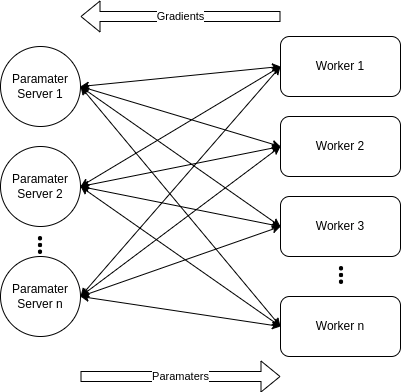

The diagram above was exported from draw.io. Its source (the exported page's mxGraphModel, read from the mxfile embedded in the PNG):
<mxGraphModel dx="2058" dy="1073" grid="1" gridSize="10" guides="1" tooltips="1" connect="1" arrows="1" fold="1" page="1" pageScale="1" pageWidth="850" pageHeight="1100" math="0" shadow="0">
  <root>
    <mxCell id="0" />
    <mxCell id="1" parent="0" />
    <mxCell id="5pE1r-196FnSZ8JS71Iq-1" value="Worker 1" style="rounded=1;whiteSpace=wrap;html=1;" parent="1" vertex="1">
      <mxGeometry x="400" y="160" width="120" height="60" as="geometry" />
    </mxCell>
    <mxCell id="5pE1r-196FnSZ8JS71Iq-2" value="Worker 2" style="rounded=1;whiteSpace=wrap;html=1;" parent="1" vertex="1">
      <mxGeometry x="400" y="240" width="120" height="60" as="geometry" />
    </mxCell>
    <mxCell id="5pE1r-196FnSZ8JS71Iq-3" value="Worker 3" style="rounded=1;whiteSpace=wrap;html=1;" parent="1" vertex="1">
      <mxGeometry x="400" y="320" width="120" height="60" as="geometry" />
    </mxCell>
    <mxCell id="5pE1r-196FnSZ8JS71Iq-4" value="Worker n" style="rounded=1;whiteSpace=wrap;html=1;" parent="1" vertex="1">
      <mxGeometry x="400" y="420" width="120" height="60" as="geometry" />
    </mxCell>
    <mxCell id="5pE1r-196FnSZ8JS71Iq-5" value="" style="shape=image;html=1;verticalAlign=top;verticalLabelPosition=bottom;labelBackgroundColor=#ffffff;imageAspect=0;aspect=fixed;image=https://cdn4.iconfinder.com/data/icons/essential-app-1/16/dot-more-menu-hide-128.png;rotation=90;" parent="1" vertex="1">
      <mxGeometry x="451" y="390" width="18" height="18" as="geometry" />
    </mxCell>
    <mxCell id="5pE1r-196FnSZ8JS71Iq-6" value="Paramater&lt;br&gt;Server 1" style="ellipse;whiteSpace=wrap;html=1;aspect=fixed;" parent="1" vertex="1">
      <mxGeometry x="120" y="170" width="80" height="80" as="geometry" />
    </mxCell>
    <mxCell id="5pE1r-196FnSZ8JS71Iq-7" value="Paramater&lt;br&gt;Server 2" style="ellipse;whiteSpace=wrap;html=1;aspect=fixed;" parent="1" vertex="1">
      <mxGeometry x="120" y="270" width="80" height="80" as="geometry" />
    </mxCell>
    <mxCell id="5pE1r-196FnSZ8JS71Iq-12" value="" style="endArrow=classic;startArrow=classic;html=1;rounded=0;exitX=1;exitY=0.5;exitDx=0;exitDy=0;entryX=0;entryY=0.5;entryDx=0;entryDy=0;" parent="1" source="5pE1r-196FnSZ8JS71Iq-6" target="5pE1r-196FnSZ8JS71Iq-4" edge="1">
      <mxGeometry width="50" height="50" relative="1" as="geometry">
        <mxPoint x="240" y="295" as="sourcePoint" />
        <mxPoint x="290" y="245" as="targetPoint" />
      </mxGeometry>
    </mxCell>
    <mxCell id="5pE1r-196FnSZ8JS71Iq-13" value="" style="endArrow=classic;startArrow=classic;html=1;rounded=0;exitX=1;exitY=0.5;exitDx=0;exitDy=0;entryX=0;entryY=0.5;entryDx=0;entryDy=0;" parent="1" source="5pE1r-196FnSZ8JS71Iq-6" target="5pE1r-196FnSZ8JS71Iq-3" edge="1">
      <mxGeometry width="50" height="50" relative="1" as="geometry">
        <mxPoint x="260" y="270" as="sourcePoint" />
        <mxPoint x="310" y="220" as="targetPoint" />
      </mxGeometry>
    </mxCell>
    <mxCell id="5pE1r-196FnSZ8JS71Iq-14" value="" style="endArrow=classic;startArrow=classic;html=1;rounded=0;exitX=1;exitY=0.5;exitDx=0;exitDy=0;entryX=0;entryY=0.5;entryDx=0;entryDy=0;" parent="1" source="5pE1r-196FnSZ8JS71Iq-6" target="5pE1r-196FnSZ8JS71Iq-2" edge="1">
      <mxGeometry width="50" height="50" relative="1" as="geometry">
        <mxPoint x="260" y="240" as="sourcePoint" />
        <mxPoint x="310" y="190" as="targetPoint" />
      </mxGeometry>
    </mxCell>
    <mxCell id="5pE1r-196FnSZ8JS71Iq-15" value="" style="endArrow=classic;startArrow=classic;html=1;rounded=0;exitX=1;exitY=0.5;exitDx=0;exitDy=0;entryX=0;entryY=0.5;entryDx=0;entryDy=0;" parent="1" source="5pE1r-196FnSZ8JS71Iq-6" target="5pE1r-196FnSZ8JS71Iq-1" edge="1">
      <mxGeometry width="50" height="50" relative="1" as="geometry">
        <mxPoint x="210" y="200" as="sourcePoint" />
        <mxPoint x="260" y="150" as="targetPoint" />
      </mxGeometry>
    </mxCell>
    <mxCell id="5pE1r-196FnSZ8JS71Iq-16" value="" style="endArrow=classic;startArrow=classic;html=1;rounded=0;exitX=1;exitY=0.5;exitDx=0;exitDy=0;entryX=0;entryY=0.5;entryDx=0;entryDy=0;" parent="1" source="5pE1r-196FnSZ8JS71Iq-7" target="5pE1r-196FnSZ8JS71Iq-4" edge="1">
      <mxGeometry width="50" height="50" relative="1" as="geometry">
        <mxPoint x="300" y="570" as="sourcePoint" />
        <mxPoint x="350" y="520" as="targetPoint" />
      </mxGeometry>
    </mxCell>
    <mxCell id="5pE1r-196FnSZ8JS71Iq-17" value="" style="endArrow=classic;startArrow=classic;html=1;rounded=0;exitX=1;exitY=0.5;exitDx=0;exitDy=0;entryX=0;entryY=0.5;entryDx=0;entryDy=0;" parent="1" source="5pE1r-196FnSZ8JS71Iq-7" target="5pE1r-196FnSZ8JS71Iq-2" edge="1">
      <mxGeometry width="50" height="50" relative="1" as="geometry">
        <mxPoint x="310" y="560" as="sourcePoint" />
        <mxPoint x="360" y="510" as="targetPoint" />
      </mxGeometry>
    </mxCell>
    <mxCell id="5pE1r-196FnSZ8JS71Iq-18" value="" style="endArrow=classic;startArrow=classic;html=1;rounded=0;exitX=1;exitY=0.5;exitDx=0;exitDy=0;entryX=0;entryY=0.5;entryDx=0;entryDy=0;" parent="1" source="5pE1r-196FnSZ8JS71Iq-7" target="5pE1r-196FnSZ8JS71Iq-3" edge="1">
      <mxGeometry width="50" height="50" relative="1" as="geometry">
        <mxPoint x="290" y="550" as="sourcePoint" />
        <mxPoint x="340" y="500" as="targetPoint" />
      </mxGeometry>
    </mxCell>
    <mxCell id="5pE1r-196FnSZ8JS71Iq-19" value="" style="endArrow=classic;startArrow=classic;html=1;rounded=0;exitX=1;exitY=0.5;exitDx=0;exitDy=0;entryX=0;entryY=0.5;entryDx=0;entryDy=0;" parent="1" source="5pE1r-196FnSZ8JS71Iq-7" target="5pE1r-196FnSZ8JS71Iq-1" edge="1">
      <mxGeometry width="50" height="50" relative="1" as="geometry">
        <mxPoint x="270" y="490" as="sourcePoint" />
        <mxPoint x="320" y="440" as="targetPoint" />
      </mxGeometry>
    </mxCell>
    <mxCell id="5pE1r-196FnSZ8JS71Iq-21" value="Paramater&lt;br&gt;Server n" style="ellipse;whiteSpace=wrap;html=1;aspect=fixed;" parent="1" vertex="1">
      <mxGeometry x="120" y="380" width="80" height="80" as="geometry" />
    </mxCell>
    <mxCell id="5pE1r-196FnSZ8JS71Iq-22" value="" style="shape=image;html=1;verticalAlign=top;verticalLabelPosition=bottom;labelBackgroundColor=#ffffff;imageAspect=0;aspect=fixed;image=https://cdn4.iconfinder.com/data/icons/essential-app-1/16/dot-more-menu-hide-128.png;rotation=90;" parent="1" vertex="1">
      <mxGeometry x="150" y="360" width="18" height="18" as="geometry" />
    </mxCell>
    <mxCell id="5pE1r-196FnSZ8JS71Iq-23" value="" style="endArrow=classic;startArrow=classic;html=1;rounded=0;exitX=1;exitY=0.5;exitDx=0;exitDy=0;entryX=0;entryY=0.5;entryDx=0;entryDy=0;" parent="1" source="5pE1r-196FnSZ8JS71Iq-21" target="5pE1r-196FnSZ8JS71Iq-1" edge="1">
      <mxGeometry width="50" height="50" relative="1" as="geometry">
        <mxPoint x="250" y="540" as="sourcePoint" />
        <mxPoint x="300" y="490" as="targetPoint" />
      </mxGeometry>
    </mxCell>
    <mxCell id="5pE1r-196FnSZ8JS71Iq-24" value="" style="endArrow=classic;startArrow=classic;html=1;rounded=0;exitX=1;exitY=0.5;exitDx=0;exitDy=0;entryX=0;entryY=0.5;entryDx=0;entryDy=0;" parent="1" source="5pE1r-196FnSZ8JS71Iq-21" target="5pE1r-196FnSZ8JS71Iq-2" edge="1">
      <mxGeometry width="50" height="50" relative="1" as="geometry">
        <mxPoint x="400" y="550" as="sourcePoint" />
        <mxPoint x="450" y="500" as="targetPoint" />
      </mxGeometry>
    </mxCell>
    <mxCell id="5pE1r-196FnSZ8JS71Iq-25" value="" style="endArrow=classic;startArrow=classic;html=1;rounded=0;exitX=1;exitY=0.5;exitDx=0;exitDy=0;entryX=0;entryY=0.5;entryDx=0;entryDy=0;" parent="1" source="5pE1r-196FnSZ8JS71Iq-21" target="5pE1r-196FnSZ8JS71Iq-3" edge="1">
      <mxGeometry width="50" height="50" relative="1" as="geometry">
        <mxPoint x="400" y="550" as="sourcePoint" />
        <mxPoint x="450" y="500" as="targetPoint" />
      </mxGeometry>
    </mxCell>
    <mxCell id="5pE1r-196FnSZ8JS71Iq-26" value="" style="endArrow=classic;startArrow=classic;html=1;rounded=0;exitX=1;exitY=0.5;exitDx=0;exitDy=0;entryX=0;entryY=0.5;entryDx=0;entryDy=0;" parent="1" source="5pE1r-196FnSZ8JS71Iq-21" target="5pE1r-196FnSZ8JS71Iq-4" edge="1">
      <mxGeometry width="50" height="50" relative="1" as="geometry">
        <mxPoint x="400" y="550" as="sourcePoint" />
        <mxPoint x="450" y="500" as="targetPoint" />
      </mxGeometry>
    </mxCell>
    <mxCell id="5pE1r-196FnSZ8JS71Iq-27" value="Paramaters" style="shape=flexArrow;endArrow=classic;html=1;rounded=0;" parent="1" edge="1">
      <mxGeometry width="50" height="50" relative="1" as="geometry">
        <mxPoint x="200" y="500" as="sourcePoint" />
        <mxPoint x="400" y="500" as="targetPoint" />
      </mxGeometry>
    </mxCell>
    <mxCell id="5pE1r-196FnSZ8JS71Iq-28" value="Gradients" style="shape=flexArrow;endArrow=classic;html=1;rounded=0;" parent="1" edge="1">
      <mxGeometry width="50" height="50" relative="1" as="geometry">
        <mxPoint x="400" y="140" as="sourcePoint" />
        <mxPoint x="200" y="140" as="targetPoint" />
      </mxGeometry>
    </mxCell>
  </root>
</mxGraphModel>